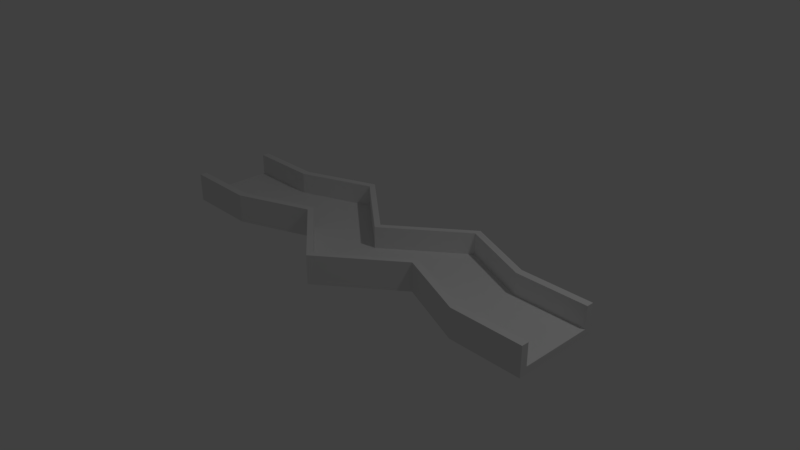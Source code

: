# Source: Bendy.blend  (saved by Blender 2.78.0; exported with 4.5.12 LTS)
import bpy
from mathutils import Matrix  # noqa: F401  (used for matrix-valued properties, if any)

bpy.ops.wm.read_factory_settings(use_empty=True)
scene = bpy.context.scene
scene.name = 'Scene'

# ---- collections
col_collection_1 = bpy.data.collections.new('Collection 1'); scene.collection.children.link(col_collection_1)

# ---- materials (node trees are filled in below, after node groups)
mat_material = bpy.data.materials.new('Material')
mat_material.alpha_threshold = 0.0
mat_material.use_transparent_shadow = False
mat_material.roughness = 0.5
mat_material.line_color = (0.0, 0.0, 0.0, 1.0)

# ---- material node trees

# ---- world
world_world = bpy.data.worlds.new('World'); scene.world = world_world
world_world.color = (0.05088, 0.05088, 0.05088)
world_world.use_sun_shadow = False
world_world.sun_shadow_jitter_overblur = 0.0
world_world.cycles.sampling_method = 'MANUAL'

# ---- cameras
cam_camera = bpy.data.cameras.new('Camera')
cam_camera.clip_end = 100.0
cam_camera.lens = 35.0
cam_camera.sensor_width = 32.0
cam_camera.sensor_height = 18.0
cam_camera.ortho_scale = 7.314
cam_camera.dof.focus_distance = 0.0
cam_camera.dof.aperture_fstop = 128.0

# ---- lights
light_lamp = bpy.data.lights.new('Lamp', 'POINT')
light_lamp.transmission_factor = 0.0
light_lamp.cutoff_distance = 30.0
light_lamp.energy = 100.0
light_lamp.shadow_buffer_clip_start = 1.001
light_lamp.shadow_soft_size = 0.1
light_lamp.shadow_maximum_resolution = 0.006
light_lamp.use_absolute_resolution = True

# ---- meshes
me_cube = bpy.data.meshes.new('Cube')
me_cube.from_pydata([(3.0, -0.1, -10.0), (3.0, -0.1, 10.0), (2.0, -0.1, 10.0), (2.0, -0.1, -10.0), (3.0, 0.1, -10.0), (3.0, 0.1, 10.0), (2.0, 0.1, 10.0), (2.0, 0.1, -10.0), (3.0, -0.1, 12.0), (2.0, -0.1, 12.0), (3.0, 0.1, 12.0), (2.0, 0.1, 12.0), (3.0, -0.1, -12.0), (2.0, -0.1, -12.0), (3.0, 0.1, -12.0), (2.0, 0.1, -12.0), (3.0, 0.7, -10.0), (2.0, 0.7, -10.0), (3.0, 0.7, 10.0), (2.0, 0.7, 10.0), (3.0, 0.7, 12.0), (2.0, 0.7, 12.0), (3.0, 0.7, -12.0), (2.0, 0.7, -12.0), (1.0, -0.1, 2.0), (1.0, -0.1, -18.0), (1.0, 0.1, 2.0), (1.0, 0.09999, -18.0), (1.0, -0.1, 4.0), (1.0, 0.1, 4.0), (1.0, -0.1, -20.0), (1.0, 0.09999, -20.0), (1.0, 0.7, 2.0), (1.0, 0.7, 4.0), (1.0, 0.7, -20.0), (1.0, 0.7, -18.0), (0.0, -0.1, 18.0), (3.576e-07, -0.1, -2.0), (-4.768e-07, 0.1, 18.0), (0.0, 0.09999, -2.0), (0.0, -0.1, 20.0), (-4.768e-07, 0.1, 20.0), (3.576e-07, -0.1, -4.0), (0.0, 0.09999, -4.0), (-2.384e-07, 0.7, 18.0), (-2.384e-07, 0.7, 20.0), (2.384e-07, 0.7, -4.0), (2.384e-07, 0.7, -2.0), (-1.0, -0.1, 2.0), (-1.0, -0.1, -18.0), (-1.0, 0.09999, 2.0), (-1.0, 0.09998, -18.0), (-1.0, -0.1, 4.0), (-1.0, 0.09999, 4.0), (-1.0, -0.1, -20.0), (-1.0, 0.09998, -20.0), (-1.0, 0.7, 2.0), (-1.0, 0.7, 4.0), (-1.0, 0.7, -20.0), (-1.0, 0.7, -18.0), (-2.0, -0.1, 10.0), (-2.0, -0.1, -10.0), (-2.0, 0.09999, 10.0), (-2.0, 0.09998, -10.0), (-2.0, -0.1, 12.0), (-2.0, 0.09999, 12.0), (-2.0, -0.1, -12.0), (-2.0, 0.09998, -12.0), (-2.0, 0.7, 10.0), (-2.0, 0.7, 12.0), (-2.0, 0.7, -12.0), (-2.0, 0.7, -10.0), (-3.0, -0.1, 10.0), (-3.0, -0.1, -10.0), (-3.0, 0.09999, 10.0), (-3.0, 0.09998, -10.0), (-3.0, -0.1, 12.0), (-3.0, 0.09999, 12.0), (-3.0, -0.1, -12.0), (-3.0, 0.09998, -12.0), (-3.0, 0.7, 10.0), (-3.0, 0.7, 12.0), (-3.0, 0.7, -12.0), (-3.0, 0.7, -10.0)], [], [(0, 1, 2, 3), (4, 7, 6, 5), (0, 4, 5, 1), (1, 5, 10, 8), (15, 13, 30, 31), (4, 0, 12, 14), (8, 10, 11, 9), (2, 1, 8, 9), (11, 10, 20, 21), (11, 21, 33, 29), (14, 12, 13, 15), (21, 19, 32, 33), (2, 9, 28, 24), (0, 3, 13, 12), (18, 19, 21, 20), (17, 16, 22, 23), (7, 4, 16, 17), (10, 5, 18, 20), (4, 14, 22, 16), (14, 15, 23, 22), (5, 6, 19, 18), (17, 23, 34, 35), (34, 31, 43, 46), (30, 25, 37, 42), (27, 35, 47, 39), (24, 28, 40, 36), (32, 26, 38, 44), (3, 2, 24, 25), (7, 17, 35, 27), (19, 6, 26, 32), (23, 15, 31, 34), (13, 3, 25, 30), (9, 11, 29, 28), (6, 7, 27, 26), (46, 43, 55, 58), (42, 37, 49, 54), (39, 47, 59, 51), (36, 40, 52, 48), (44, 38, 50, 56), (26, 27, 39, 38), (33, 32, 44, 45), (25, 24, 36, 37), (31, 30, 42, 43), (29, 33, 45, 41), (28, 29, 41, 40), (35, 34, 46, 47), (54, 49, 61, 66), (51, 59, 71, 63), (48, 52, 64, 60), (56, 50, 62, 68), (59, 58, 70, 71), (38, 39, 51, 50), (45, 44, 56, 57), (37, 36, 48, 49), (43, 42, 54, 55), (41, 45, 57, 53), (40, 41, 53, 52), (47, 46, 58, 59), (63, 71, 83, 75), (60, 64, 76, 72), (68, 62, 74, 80), (71, 70, 82, 83), (64, 65, 77, 76), (58, 55, 67, 70), (50, 51, 63, 62), (57, 56, 68, 69), (49, 48, 60, 61), (55, 54, 66, 67), (53, 57, 69, 65), (52, 53, 65, 64), (72, 74, 75, 73), (74, 72, 76, 77), (79, 75, 83, 82), (73, 75, 79, 78), (74, 77, 81, 80), (66, 61, 73, 78), (70, 67, 79, 82), (62, 63, 75, 74), (69, 68, 80, 81), (61, 60, 72, 73), (67, 66, 78, 79), (65, 69, 81, 77)])
me_cube.materials.append(mat_material)
me_cube.use_remesh_preserve_volume = False
me_cube.use_remesh_preserve_attributes = False
me_cube.use_mirror_vertex_groups = False
me_cube.update()

# ---- objects
ob_cube = bpy.data.objects.new('Cube', me_cube)
ob_lamp = bpy.data.objects.new('Lamp', light_lamp)
ob_camera = bpy.data.objects.new('Camera', cam_camera)

# ---- transforms, parenting, visibility, modifiers, constraints
ob_cube.location = (0.0, 0.0, -2.98e-08)
ob_cube.rotation_euler = (1.571, -0.0, 0.0)
ob_cube.scale = (1.0, 0.5, 0.05)
ob_cube.lock_rotations_4d = False
ob_cube.empty_display_type = 'ARROWS'
ob_cube.lineart.crease_threshold = 0.0
ob_lamp.location = (4.076, 1.005, 5.904)
ob_lamp.rotation_euler = (0.6503, 0.05522, 1.866)
ob_lamp.lock_rotations_4d = False
ob_lamp.empty_display_type = 'ARROWS'
ob_lamp.color = (0.0, 0.0, 0.0, 0.0)
ob_lamp.lineart.crease_threshold = 0.0
ob_camera.location = (7.481, -6.508, 5.344)
ob_camera.rotation_euler = (1.109, 0.0, 0.8149)
ob_camera.lock_rotations_4d = False
ob_camera.empty_display_type = 'ARROWS'
ob_camera.color = (0.0, 0.0, 0.0, 0.0)
ob_camera.display_type = 'WIRE'
ob_camera.lineart.crease_threshold = 0.0

# ---- collection membership
col_collection_1.objects.link(ob_cube)
col_collection_1.objects.link(ob_lamp)
col_collection_1.objects.link(ob_camera)

# ---- scene / render settings (as saved in the file)
scene.camera = ob_camera
scene.frame_start = 1; scene.frame_end = 250; scene.frame_set(1)
scene.render.engine = 'BLENDER_EEVEE_NEXT'
scene.render.resolution_percentage = 50
scene.render.dither_intensity = 0.0
scene.cycles.use_denoising = False
scene.cycles.samples = 128
scene.cycles.sampling_pattern = 'TABULATED_SOBOL'
scene.cycles.light_sampling_threshold = 0.0
scene.cycles.use_adaptive_sampling = False
scene.cycles.use_light_tree = False
scene.cycles.blur_glossy = 0.0
scene.cycles.sample_clamp_indirect = 0.0
scene.view_settings.view_transform = 'Standard'
bpy.context.view_layer.update()
